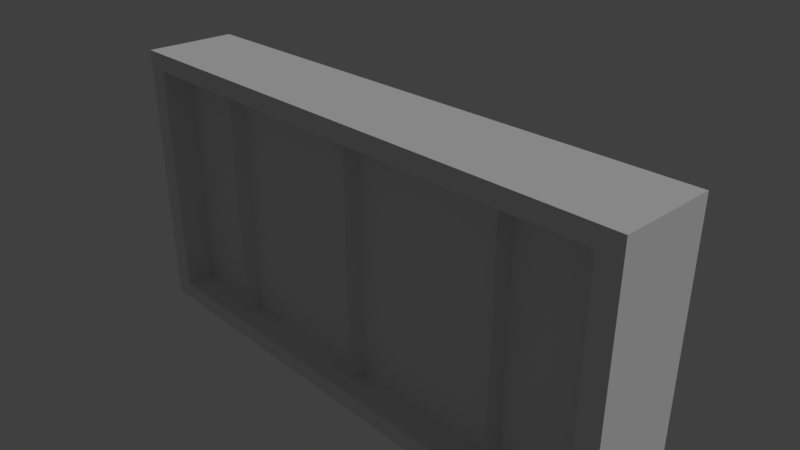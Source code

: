 # Source: windowLow.blend  (saved by Blender 2.79.0; exported with 4.5.12 LTS)
import bpy
from mathutils import Matrix  # noqa: F401  (used for matrix-valued properties, if any)

bpy.ops.wm.read_factory_settings(use_empty=True)
scene = bpy.context.scene
scene.name = 'Scene'

# ---- collections
col_collection_1 = bpy.data.collections.new('Collection 1'); scene.collection.children.link(col_collection_1)

# ---- materials (node trees are filled in below, after node groups)
mat_windowmain = bpy.data.materials.new('windowmain')
mat_windowmain.alpha_threshold = 0.0
mat_windowmain.use_transparent_shadow = False
mat_windowmain.roughness = 0.5
mat_windowmain.line_color = (0.0, 0.0, 0.0, 1.0)
mat_windowpane = bpy.data.materials.new('windowpane')
mat_windowpane.alpha_threshold = 0.0
mat_windowpane.use_transparent_shadow = False
mat_windowpane.roughness = 0.5

# ---- material node trees

# ---- world
world_world = bpy.data.worlds.new('World'); scene.world = world_world
world_world.color = (0.05088, 0.05088, 0.05088)
world_world.use_sun_shadow = False
world_world.sun_shadow_jitter_overblur = 0.0
world_world.cycles.sampling_method = 'MANUAL'

# ---- cameras
cam_camera = bpy.data.cameras.new('Camera')
cam_camera.clip_end = 100.0
cam_camera.lens = 35.0
cam_camera.sensor_width = 32.0
cam_camera.sensor_height = 18.0
cam_camera.ortho_scale = 7.314
cam_camera.dof.focus_distance = 0.0
cam_camera.dof.aperture_fstop = 128.0

# ---- lights
light_lamp = bpy.data.lights.new('Lamp', 'SUN')
light_lamp.transmission_factor = 0.0
light_lamp.cutoff_distance = 30.0
light_lamp.angle = 0.1993
light_lamp.energy = 1.0
light_lamp.shadow_buffer_clip_start = 1.001
light_lamp.shadow_soft_size = 0.1
light_lamp.shadow_cascade_max_distance = 1000.0

# ---- meshes
me_cube = bpy.data.meshes.new('Cube')
me_cube.from_pydata([(-14.65, 0.1727, -0.8723), (14.97, 0.1727, -0.8723), (14.97, -0.16, -0.8723), (-14.65, -0.16, -0.8723), (-14.65, 0.1727, 0.8723), (14.97, 0.1727, 0.8723), (14.97, -0.16, 0.8723), (-14.65, -0.16, 0.8723), (-15.84, 0.1727, -1.0), (16.16, 0.1727, -1.0), (-15.84, 0.1727, 1.0), (16.16, 0.1727, 1.0), (16.16, -0.16, -1.0), (-15.84, -0.16, -1.0), (16.16, -0.16, 1.0), (-15.84, -0.16, 1.0), (9.445, 0.08335, 0.9616), (9.445, 0.08335, -0.9616), (10.08, 0.08335, 0.9616), (10.08, 0.08335, -0.9616), (0.4824, 0.08335, -0.9616), (0.4824, 0.08335, 0.9616), (-0.1555, 0.08335, -0.9616), (-0.1555, 0.08335, 0.9616), (0.1634, -0.1037, -0.9616), (0.1634, -0.1037, 0.9616), (9.763, -0.1037, -0.9616), (9.763, -0.1037, 0.9616), (-9.755, 0.08335, 0.9616), (-9.755, 0.08335, -0.9616), (-9.118, 0.08335, 0.9616), (-9.118, 0.08335, -0.9616), (-9.437, -0.1037, -0.9616), (-9.437, -0.1037, 0.9616), (-15.2, -0.04528, -0.95), (-15.2, -0.04528, 0.95), (-15.2, 0.04528, -0.95), (-15.2, 0.04528, 0.95), (15.2, -0.04528, -0.95), (15.2, -0.04528, 0.95), (15.2, 0.04528, -0.95), (15.2, 0.04528, 0.95)], [], [(8, 9, 12, 13), (10, 15, 14, 11), (4, 5, 6, 7), (9, 11, 14, 12), (4, 7, 3, 0), (10, 8, 13, 15), (0, 1, 9, 8), (4, 0, 8, 10), (1, 5, 11, 9), (2, 3, 13, 12), (6, 2, 12, 14), (3, 7, 15, 13), (5, 4, 10, 11), (7, 6, 14, 15), (5, 1, 2, 6), (0, 3, 2, 1), (17, 16, 18, 19), (26, 19, 18, 27), (22, 23, 21, 20), (29, 28, 30, 31), (24, 20, 21, 25), (22, 24, 25, 23), (17, 26, 27, 16), (32, 31, 30, 33), (29, 32, 33, 28), (34, 35, 37, 36), (36, 37, 41, 40), (40, 41, 39, 38), (38, 39, 35, 34), (36, 40, 38, 34), (41, 37, 35, 39)])
me_cube.polygons.foreach_set('material_index', [0, 0, 0, 0, 0, 0, 0, 0, 0, 0, 0, 0, 0, 0, 0, 0, 0, 0, 0, 0, 0, 0, 0, 0, 0, 1, 1, 1, 1, 1, 1])
_uv = me_cube.uv_layers.new(name='UVMap')
_uv.uv.foreach_set('vector', [0.0, 0.0, 0.0, 0.0, 0.0, 0.0, 0.0, 0.0, 0.0, 0.0, 0.0, 0.0, 0.0, 0.0, 0.0, 0.0, 0.0, 0.0, 0.0, 0.0, 0.0, 0.0, 0.0, 0.0, 0.0, 0.0, 0.0, 0.0, 0.0, 0.0, 0.0, 0.0, 0.0, 0.0, 0.0, 0.0, 0.0, 0.0, 0.0, 0.0, 0.0, 0.0, 0.0, 0.0, 0.0, 0.0, 0.0, 0.0, 0.0, 0.0, 0.0, 0.0, 0.0, 0.0, 0.0, 0.0, 0.0, 0.0, 0.0, 0.0, 0.0, 0.0, 0.0, 0.0, 0.0, 0.0, 0.0, 0.0, 0.0, 0.0, 0.0, 0.0, 0.0, 0.0, 0.0, 0.0, 0.0, 0.0, 0.0, 0.0, 0.0, 0.0, 0.0, 0.0, 0.0, 0.0, 0.0, 0.0, 0.0, 0.0, 0.0, 0.0, 0.0, 0.0, 0.0, 0.0, 0.0, 0.0, 0.0, 0.0, 0.0, 0.0, 0.0, 0.0, 0.0, 0.0, 0.0, 0.0, 0.0, 0.0, 0.0, 0.0, 0.0, 0.0, 0.0, 0.0, 0.0, 0.0, 0.0, 0.0, 0.0, 0.0, 0.0, 0.0, 0.0, 0.0, 0.0, 0.0, 0.0, 0.0, 0.0, 0.0, 0.0, 0.0, 0.0, 0.0, 0.0, 0.0, 0.0, 0.0, 0.0, 0.0, 0.0, 0.0, 0.0, 0.0, 0.0, 0.0, 0.0, 0.0, 0.0, 0.0, 0.0, 0.0, 0.0, 0.0, 0.0, 0.0, 0.0, 0.0, 0.0, 0.0, 0.0, 0.0, 0.0, 0.0, 0.0, 0.0, 0.0, 0.0, 0.0, 0.0, 0.0, 0.0, 0.0, 0.0, 0.0, 0.0, 0.0, 0.0, 0.0, 0.0, 0.0, 0.0, 0.0, 0.0, 0.0, 0.0, 0.0, 0.0, 0.0, 0.0, 0.0, 0.0, 0.0, 0.0, 0.0, 0.0, 0.0, 0.0, 0.0, 0.0, 0.0, 0.0, 0.0, 0.0, 0.0, 0.0, 0.0, 0.0, 0.0, 0.0, 0.0, 0.0, 0.0, 0.0, 0.0, 0.0, 0.0, 0.0, 0.0, 0.0, 0.0, 0.0, 1.0, 0.5, 1.0, 1.0, 5.006e-05, 1.0, 0.0, 0.5, 0.0, 0.0, 0.0, 0.0, 0.0, 0.0, 0.0, 0.0, 0.0, 0.0, 0.0, 0.0, 0.0, 0.0, 0.0, 0.0])
me_cube.materials.append(mat_windowmain)
me_cube.materials.append(mat_windowpane)
me_cube.use_remesh_preserve_volume = False
me_cube.use_remesh_preserve_attributes = False
me_cube.use_mirror_vertex_groups = False
me_cube.update()

# ---- objects
ob_cube = bpy.data.objects.new('Cube', me_cube)
ob_lamp = bpy.data.objects.new('Lamp', light_lamp)
ob_camera = bpy.data.objects.new('Camera', cam_camera)

# ---- transforms, parenting, visibility, modifiers, constraints
ob_cube.location = (0.0, 0.0, 0.0)
ob_cube.scale = (0.25, 4.0, 2.0)
ob_cube.lock_rotations_4d = False
ob_cube.empty_display_type = 'ARROWS'
ob_cube.lineart.crease_threshold = 0.0
ob_lamp.location = (4.076, 1.005, 5.904)
ob_lamp.rotation_euler = (0.6503, 0.05522, 1.866)
ob_lamp.lock_rotations_4d = False
ob_lamp.empty_display_type = 'ARROWS'
ob_lamp.color = (0.0, 0.0, 0.0, 0.0)
ob_lamp.lineart.crease_threshold = 0.0
ob_camera.location = (7.481, -6.508, 5.344)
ob_camera.rotation_euler = (1.109, 0.0, 0.8149)
ob_camera.lock_rotations_4d = False
ob_camera.empty_display_type = 'ARROWS'
ob_camera.color = (0.0, 0.0, 0.0, 0.0)
ob_camera.display_type = 'WIRE'
ob_camera.lineart.crease_threshold = 0.0

# ---- collection membership
col_collection_1.objects.link(ob_cube)
col_collection_1.objects.link(ob_lamp)
col_collection_1.objects.link(ob_camera)

# ---- scene / render settings (as saved in the file)
scene.camera = ob_camera
scene.frame_start = 1; scene.frame_end = 250; scene.frame_set(1)
scene.render.engine = 'BLENDER_EEVEE_NEXT'
scene.render.resolution_percentage = 50
scene.render.dither_intensity = 0.0
scene.cycles.use_denoising = False
scene.cycles.samples = 128
scene.cycles.sampling_pattern = 'TABULATED_SOBOL'
scene.cycles.use_adaptive_sampling = False
scene.cycles.use_light_tree = False
scene.cycles.blur_glossy = 0.0
scene.cycles.sample_clamp_indirect = 0.0
scene.view_settings.view_transform = 'Standard'
bpy.context.view_layer.update()
